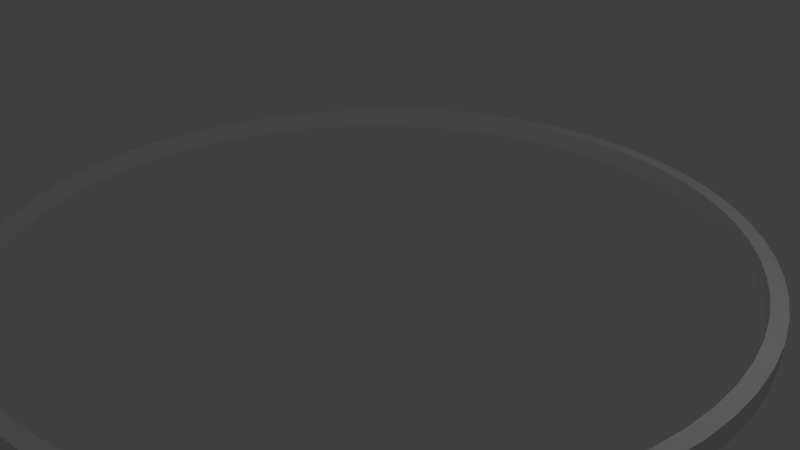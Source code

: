 # Source: firepit.smallcircle_walls.blend  (saved by Blender 2.78.0; exported with 4.5.12 LTS)
import bpy
from mathutils import Matrix  # noqa: F401  (used for matrix-valued properties, if any)

bpy.ops.wm.read_factory_settings(use_empty=True)
scene = bpy.context.scene
scene.name = 'Scene'

# ---- collections
col_collection_1 = bpy.data.collections.new('Collection 1'); scene.collection.children.link(col_collection_1)

# ---- world
world_world = bpy.data.worlds.new('World'); scene.world = world_world
world_world.color = (0.05088, 0.05088, 0.05088)
world_world.use_sun_shadow = False
world_world.sun_shadow_jitter_overblur = 0.0
world_world.cycles.sampling_method = 'MANUAL'

# ---- cameras
cam_camera = bpy.data.cameras.new('Camera')
cam_camera.clip_end = 100.0
cam_camera.lens = 35.0
cam_camera.sensor_width = 32.0
cam_camera.sensor_height = 18.0
cam_camera.ortho_scale = 7.314
cam_camera.dof.focus_distance = 0.0
cam_camera.dof.aperture_fstop = 128.0

# ---- lights
light_lamp = bpy.data.lights.new('Lamp', 'POINT')
light_lamp.transmission_factor = 0.0
light_lamp.cutoff_distance = 30.0
light_lamp.energy = 100.0
light_lamp.shadow_buffer_clip_start = 1.001
light_lamp.shadow_soft_size = 0.1
light_lamp.shadow_maximum_resolution = 0.006
light_lamp.use_absolute_resolution = True

# ---- meshes
me_cylinder = bpy.data.meshes.new('Cylinder')
me_cylinder.from_pydata([(-2.369e-06, 4.974, 0.0002133), (-0.4875, 4.95, 0.0002133), (-0.9704, 4.878, 0.0002133), (-1.444, 4.76, 0.0002133), (-1.903, 4.595, 0.0002133), (-2.345, 4.387, 0.0002133), (-2.763, 4.136, 0.0002133), (-3.155, 3.845, 0.0002133), (-3.517, 3.517, 0.0002133), (-3.845, 3.155, 0.0002133), (-4.136, 2.763, 0.0002133), (-4.387, 2.345, 0.0002133), (-4.595, 1.903, 0.0002133), (-4.76, 1.444, 0.0002133), (-4.878, 0.9704, 0.0002133), (-4.95, 0.4875, 0.0002133), (-4.974, 2.008e-07, 0.0002133), (-4.95, -0.4875, 0.0002133), (-4.878, -0.9704, 0.0002133), (-4.76, -1.444, 0.0002133), (-4.595, -1.903, 0.0002133), (-4.387, -2.345, 0.0002133), (-4.136, -2.763, 0.0002133), (-3.845, -3.155, 0.0002133), (-3.517, -3.517, 0.0002133), (-3.155, -3.845, 0.0002133), (-2.763, -4.136, 0.0002133), (-2.345, -4.387, 0.0002133), (-1.903, -4.595, 0.0002133), (-1.444, -4.76, 0.0002133), (-0.9704, -4.878, 0.0002133), (-0.4875, -4.95, 0.0002133), (1.623e-06, -4.974, 0.0002133), (0.4875, -4.95, 0.0002133), (0.9704, -4.878, 0.0002133), (1.444, -4.76, 0.0002133), (1.903, -4.595, 0.0002133), (2.345, -4.387, 0.0002133), (2.763, -4.136, 0.0002133), (3.155, -3.845, 0.0002133), (3.517, -3.517, 0.0002133), (3.845, -3.155, 0.0002133), (4.136, -2.763, 0.0002133), (4.387, -2.345, 0.0002133), (4.595, -1.903, 0.0002133), (4.76, -1.444, 0.0002133), (4.878, -0.9704, 0.0002133), (4.95, -0.4875, 0.0002133), (4.974, -1.301e-06, 0.0002133), (4.95, 0.4875, 0.0002133), (4.878, 0.9704, 0.0002133), (4.76, 1.444, 0.0002133), (4.595, 1.903, 0.0002133), (4.387, 2.345, 0.0002133), (4.136, 2.763, 0.0002133), (3.845, 3.155, 0.0002133), (3.517, 3.517, 0.0002133), (3.155, 3.845, 0.0002133), (2.763, 4.136, 0.0002133), (2.345, 4.387, 0.0002133), (1.903, 4.595, 0.0002133), (1.444, 4.76, 0.0002133), (0.9704, 4.878, 0.0002133), (0.4875, 4.95, 0.0002133), (-0.4682, 4.754, 0.0002133), (-0.0001599, 4.777, 0.0002133), (-0.9319, 4.685, 0.0002133), (-1.387, 4.571, 0.0002133), (-1.828, 4.413, 0.0002133), (-2.252, 4.213, 0.0002133), (-2.654, 3.972, 0.0002133), (-3.031, 3.693, 0.0002133), (-3.378, 3.378, 0.0002133), (-3.693, 3.03, 0.0002133), (-3.972, 2.654, 0.0002133), (-4.213, 2.252, 0.0002133), (-4.413, 1.828, 0.0002133), (-4.571, 1.387, 0.0002133), (-4.685, 0.932, 0.0002133), (-4.754, 0.4682, 0.0002133), (-4.777, -1.599e-05, 0.0002133), (-4.754, -0.4683, 0.0002133), (-4.685, -0.9319, 0.0002133), (-4.571, -1.387, 0.0002133), (-4.413, -1.828, 0.0002133), (-4.213, -2.252, 0.0002133), (-3.972, -2.654, 0.0002133), (-3.693, -3.031, 0.0002133), (-3.378, -3.378, 0.0002133), (-3.03, -3.693, 0.0002133), (-2.654, -3.972, 0.0002133), (-2.252, -4.213, 0.0002133), (-1.828, -4.413, 0.0002133), (-1.387, -4.571, 0.0002133), (-0.9319, -4.685, 0.0002133), (-0.4682, -4.754, 0.0002133), (-2.436e-05, -4.777, 0.0002133), (0.4682, -4.754, 0.0002133), (0.9319, -4.685, 0.0002133), (1.387, -4.571, 0.0002133), (1.828, -4.413, 0.0002133), (2.252, -4.213, 0.0002133), (2.654, -3.972, 0.0002133), (3.03, -3.693, 0.0002133), (3.378, -3.378, 0.0002133), (3.693, -3.03, 0.0002133), (3.972, -2.654, 0.0002133), (4.213, -2.252, 0.0002133), (4.413, -1.828, 0.0002133), (4.571, -1.387, 0.0002133), (4.685, -0.9319, 0.0002133), (4.754, -0.4682, 0.0002133), (4.777, 9.864e-06, 0.0002133), (4.754, 0.4682, 0.0002133), (4.685, 0.932, 0.0002133), (4.571, 1.387, 0.0002133), (4.413, 1.828, 0.0002133), (4.213, 2.252, 0.0002133), (3.972, 2.654, 0.0002133), (3.693, 3.031, 0.0002133), (3.378, 3.378, 0.0002133), (3.031, 3.693, 0.0002133), (2.654, 3.972, 0.0002133), (2.252, 4.213, 0.0002133), (1.828, 4.413, 0.0002133), (1.387, 4.571, 0.0002133), (0.932, 4.685, 0.0002133), (0.4684, 4.754, 0.0002133), (-0.4682, 4.754, 0.2843), (-0.0001599, 4.777, 0.2843), (-0.9319, 4.685, 0.2843), (-1.387, 4.571, 0.2843), (-1.828, 4.413, 0.2843), (-2.252, 4.213, 0.2843), (-2.654, 3.972, 0.2843), (-3.031, 3.693, 0.2843), (-3.378, 3.378, 0.2843), (-3.693, 3.03, 0.2843), (-3.972, 2.654, 0.2843), (-4.213, 2.252, 0.2843), (-4.413, 1.828, 0.2843), (-4.571, 1.387, 0.2843), (-4.685, 0.932, 0.2843), (-4.754, 0.4682, 0.2843), (-4.777, -1.599e-05, 0.2843), (-4.754, -0.4683, 0.2843), (-4.685, -0.9319, 0.2843), (-4.571, -1.387, 0.2843), (-4.413, -1.828, 0.2843), (-4.213, -2.252, 0.2843), (-3.972, -2.654, 0.2843), (-3.693, -3.031, 0.2843), (-3.378, -3.378, 0.2843), (-3.03, -3.693, 0.2843), (-2.654, -3.972, 0.2843), (-2.252, -4.213, 0.2843), (-1.828, -4.413, 0.2843), (-1.387, -4.571, 0.2843), (-0.9319, -4.685, 0.2843), (-0.4682, -4.754, 0.2843), (-2.436e-05, -4.777, 0.2843), (0.4682, -4.754, 0.2843), (0.9319, -4.685, 0.2843), (1.387, -4.571, 0.2843), (1.828, -4.413, 0.2843), (2.252, -4.213, 0.2843), (2.654, -3.972, 0.2843), (3.03, -3.693, 0.2843), (3.378, -3.378, 0.2843), (3.693, -3.03, 0.2843), (3.972, -2.654, 0.2843), (4.213, -2.252, 0.2843), (4.413, -1.828, 0.2843), (4.571, -1.387, 0.2843), (4.685, -0.9319, 0.2843), (4.754, -0.4682, 0.2843), (4.777, 9.864e-06, 0.2843), (4.754, 0.4682, 0.2843), (4.685, 0.932, 0.2843), (4.571, 1.387, 0.2843), (4.413, 1.828, 0.2843), (4.213, 2.252, 0.2843), (3.972, 2.654, 0.2843), (3.693, 3.031, 0.2843), (3.378, 3.378, 0.2843), (3.031, 3.693, 0.2843), (2.654, 3.972, 0.2843), (2.252, 4.213, 0.2843), (1.828, 4.413, 0.2843), (1.387, 4.571, 0.2843), (0.932, 4.685, 0.2843), (0.4684, 4.754, 0.2843), (-0.4875, 4.95, 0.2843), (-2.369e-06, 4.974, 0.2843), (-0.9704, 4.878, 0.2843), (-1.444, 4.76, 0.2843), (-1.903, 4.595, 0.2843), (-2.345, 4.387, 0.2843), (-2.763, 4.136, 0.2843), (-3.155, 3.845, 0.2843), (-3.517, 3.517, 0.2843), (-3.845, 3.155, 0.2843), (-4.136, 2.763, 0.2843), (-4.387, 2.345, 0.2843), (-4.595, 1.903, 0.2843), (-4.76, 1.444, 0.2843), (-4.878, 0.9704, 0.2843), (-4.95, 0.4875, 0.2843), (-4.974, 2.008e-07, 0.2843), (-4.95, -0.4875, 0.2843), (-4.878, -0.9704, 0.2843), (-4.76, -1.444, 0.2843), (-4.595, -1.903, 0.2843), (-4.387, -2.345, 0.2843), (-4.136, -2.763, 0.2843), (-3.845, -3.155, 0.2843), (-3.517, -3.517, 0.2843), (-3.155, -3.845, 0.2843), (-2.763, -4.136, 0.2843), (-2.345, -4.387, 0.2843), (-1.903, -4.595, 0.2843), (-1.444, -4.76, 0.2843), (-0.9704, -4.878, 0.2843), (-0.4875, -4.95, 0.2843), (1.623e-06, -4.974, 0.2843), (0.4875, -4.95, 0.2843), (0.9704, -4.878, 0.2843), (1.444, -4.76, 0.2843), (1.903, -4.595, 0.2843), (2.345, -4.387, 0.2843), (2.763, -4.136, 0.2843), (3.155, -3.845, 0.2843), (3.517, -3.517, 0.2843), (3.845, -3.155, 0.2843), (4.136, -2.763, 0.2843), (4.387, -2.345, 0.2843), (4.595, -1.903, 0.2843), (4.76, -1.444, 0.2843), (4.878, -0.9704, 0.2843), (4.95, -0.4875, 0.2843), (4.974, -1.301e-06, 0.2843), (4.95, 0.4875, 0.2843), (4.878, 0.9704, 0.2843), (4.76, 1.444, 0.2843), (4.595, 1.903, 0.2843), (4.387, 2.345, 0.2843), (4.136, 2.763, 0.2843), (3.845, 3.155, 0.2843), (3.517, 3.517, 0.2843), (3.155, 3.845, 0.2843), (2.763, 4.136, 0.2843), (2.345, 4.387, 0.2843), (1.903, 4.595, 0.2843), (1.444, 4.76, 0.2843), (0.9704, 4.878, 0.2843), (0.4875, 4.95, 0.2843)], [], [(128, 129, 193, 192), (64, 1, 0, 65), (66, 2, 1, 64), (67, 3, 2, 66), (68, 4, 3, 67), (69, 5, 4, 68), (70, 6, 5, 69), (71, 7, 6, 70), (72, 8, 7, 71), (73, 9, 8, 72), (74, 10, 9, 73), (75, 11, 10, 74), (76, 12, 11, 75), (77, 13, 12, 76), (78, 14, 13, 77), (79, 15, 14, 78), (80, 16, 15, 79), (81, 17, 16, 80), (82, 18, 17, 81), (83, 19, 18, 82), (84, 20, 19, 83), (85, 21, 20, 84), (86, 22, 21, 85), (87, 23, 22, 86), (88, 24, 23, 87), (89, 25, 24, 88), (90, 26, 25, 89), (91, 27, 26, 90), (92, 28, 27, 91), (93, 29, 28, 92), (94, 30, 29, 93), (95, 31, 30, 94), (96, 32, 31, 95), (97, 33, 32, 96), (98, 34, 33, 97), (99, 35, 34, 98), (100, 36, 35, 99), (101, 37, 36, 100), (102, 38, 37, 101), (103, 39, 38, 102), (104, 40, 39, 103), (105, 41, 40, 104), (106, 42, 41, 105), (107, 43, 42, 106), (108, 44, 43, 107), (109, 45, 44, 108), (110, 46, 45, 109), (111, 47, 46, 110), (112, 48, 47, 111), (113, 49, 48, 112), (114, 50, 49, 113), (115, 51, 50, 114), (116, 52, 51, 115), (117, 53, 52, 116), (118, 54, 53, 117), (119, 55, 54, 118), (120, 56, 55, 119), (121, 57, 56, 120), (122, 58, 57, 121), (123, 59, 58, 122), (124, 60, 59, 123), (125, 61, 60, 124), (126, 62, 61, 125), (127, 63, 62, 126), (65, 0, 63, 127), (130, 128, 192, 194), (131, 130, 194, 195), (132, 131, 195, 196), (133, 132, 196, 197), (134, 133, 197, 198), (135, 134, 198, 199), (136, 135, 199, 200), (137, 136, 200, 201), (138, 137, 201, 202), (139, 138, 202, 203), (140, 139, 203, 204), (141, 140, 204, 205), (142, 141, 205, 206), (143, 142, 206, 207), (144, 143, 207, 208), (145, 144, 208, 209), (146, 145, 209, 210), (147, 146, 210, 211), (148, 147, 211, 212), (149, 148, 212, 213), (150, 149, 213, 214), (151, 150, 214, 215), (152, 151, 215, 216), (153, 152, 216, 217), (154, 153, 217, 218), (155, 154, 218, 219), (156, 155, 219, 220), (157, 156, 220, 221), (158, 157, 221, 222), (159, 158, 222, 223), (160, 159, 223, 224), (161, 160, 224, 225), (162, 161, 225, 226), (163, 162, 226, 227), (164, 163, 227, 228), (165, 164, 228, 229), (166, 165, 229, 230), (167, 166, 230, 231), (168, 167, 231, 232), (169, 168, 232, 233), (170, 169, 233, 234), (171, 170, 234, 235), (172, 171, 235, 236), (173, 172, 236, 237), (174, 173, 237, 238), (175, 174, 238, 239), (176, 175, 239, 240), (177, 176, 240, 241), (178, 177, 241, 242), (179, 178, 242, 243), (180, 179, 243, 244), (181, 180, 244, 245), (182, 181, 245, 246), (183, 182, 246, 247), (184, 183, 247, 248), (185, 184, 248, 249), (186, 185, 249, 250), (187, 186, 250, 251), (188, 187, 251, 252), (189, 188, 252, 253), (190, 189, 253, 254), (191, 190, 254, 255), (129, 191, 255, 193), (73, 72, 136, 137), (47, 48, 240, 239), (125, 124, 188, 189), (74, 73, 137, 138), (48, 49, 241, 240), (126, 125, 189, 190), (75, 74, 138, 139), (49, 50, 242, 241), (127, 126, 190, 191), (76, 75, 139, 140), (50, 51, 243, 242), (65, 127, 191, 129), (77, 76, 140, 141), (51, 52, 244, 243), (0, 1, 192, 193), (78, 77, 141, 142), (52, 53, 245, 244), (1, 2, 194, 192), (79, 78, 142, 143), (53, 54, 246, 245), (2, 3, 195, 194), (80, 79, 143, 144), (54, 55, 247, 246), (3, 4, 196, 195), (81, 80, 144, 145), (55, 56, 248, 247), (4, 5, 197, 196), (82, 81, 145, 146), (56, 57, 249, 248), (5, 6, 198, 197), (83, 82, 146, 147), (57, 58, 250, 249), (6, 7, 199, 198), (84, 83, 147, 148), (58, 59, 251, 250), (7, 8, 200, 199), (85, 84, 148, 149), (59, 60, 252, 251), (8, 9, 201, 200), (86, 85, 149, 150), (60, 61, 253, 252), (9, 10, 202, 201), (87, 86, 150, 151), (61, 62, 254, 253), (10, 11, 203, 202), (88, 87, 151, 152), (62, 63, 255, 254), (11, 12, 204, 203), (89, 88, 152, 153), (63, 0, 193, 255), (12, 13, 205, 204), (90, 89, 153, 154), (13, 14, 206, 205), (91, 90, 154, 155), (14, 15, 207, 206), (92, 91, 155, 156), (15, 16, 208, 207), (93, 92, 156, 157), (16, 17, 209, 208), (94, 93, 157, 158), (17, 18, 210, 209), (95, 94, 158, 159), (18, 19, 211, 210), (96, 95, 159, 160), (19, 20, 212, 211), (97, 96, 160, 161), (20, 21, 213, 212), (98, 97, 161, 162), (21, 22, 214, 213), (99, 98, 162, 163), (22, 23, 215, 214), (100, 99, 163, 164), (23, 24, 216, 215), (101, 100, 164, 165), (24, 25, 217, 216), (102, 101, 165, 166), (25, 26, 218, 217), (103, 102, 166, 167), (26, 27, 219, 218), (104, 103, 167, 168), (27, 28, 220, 219), (105, 104, 168, 169), (28, 29, 221, 220), (106, 105, 169, 170), (29, 30, 222, 221), (107, 106, 170, 171), (30, 31, 223, 222), (108, 107, 171, 172), (31, 32, 224, 223), (109, 108, 172, 173), (32, 33, 225, 224), (110, 109, 173, 174), (33, 34, 226, 225), (111, 110, 174, 175), (34, 35, 227, 226), (112, 111, 175, 176), (35, 36, 228, 227), (113, 112, 176, 177), (36, 37, 229, 228), (114, 113, 177, 178), (37, 38, 230, 229), (115, 114, 178, 179), (38, 39, 231, 230), (116, 115, 179, 180), (64, 65, 129, 128), (39, 40, 232, 231), (117, 116, 180, 181), (66, 64, 128, 130), (40, 41, 233, 232), (118, 117, 181, 182), (67, 66, 130, 131), (41, 42, 234, 233), (119, 118, 182, 183), (68, 67, 131, 132), (42, 43, 235, 234), (120, 119, 183, 184), (69, 68, 132, 133), (43, 44, 236, 235), (121, 120, 184, 185), (70, 69, 133, 134), (44, 45, 237, 236), (122, 121, 185, 186), (71, 70, 134, 135), (45, 46, 238, 237), (123, 122, 186, 187), (72, 71, 135, 136), (46, 47, 239, 238), (124, 123, 187, 188)])
_uv = me_cylinder.uv_layers.new(name='UVMap')
_uv.uv.foreach_set('vector', [-0.08477, 1.229, 0.02826, 1.263, 0.01624, 1.311, -0.1015, 1.276, -3.077, -0.7131, -3.114, -0.7464, -3.027, -0.8334, -2.993, -0.7966, -3.152, -0.6218, -3.192, -0.6513, -3.114, -0.7464, -3.077, -0.7131, -3.217, -0.5235, -3.26, -0.5491, -3.192, -0.6513, -3.152, -0.6218, -3.273, -0.4193, -3.318, -0.4406, -3.26, -0.5491, -3.217, -0.5235, -3.318, -0.3102, -3.365, -0.3269, -3.318, -0.4406, -3.273, -0.4193, -3.353, -0.1971, -3.401, -0.2092, -3.365, -0.3269, -3.318, -0.3102, -3.376, -0.08122, -3.425, -0.08851, -3.401, -0.2092, -3.353, -0.1971, -3.387, 0.03635, -3.437, 0.03392, -3.425, -0.08851, -3.376, -0.08122, -3.387, 0.1545, -3.437, 0.1569, -3.437, 0.03392, -3.387, 0.03635, -3.376, 0.2721, -3.425, 0.2794, -3.437, 0.1569, -3.387, 0.1545, -3.353, 0.388, -3.401, 0.4, -3.425, 0.2794, -3.376, 0.2721, -3.318, 0.501, -3.365, 0.5178, -3.401, 0.4, -3.353, 0.388, -3.273, 0.6102, -3.318, 0.6314, -3.365, 0.5178, -3.318, 0.501, -3.217, 0.7144, -3.26, 0.7399, -3.318, 0.6314, -3.273, 0.6102, -3.152, 0.8126, -3.192, 0.8422, -3.26, 0.7399, -3.217, 0.7144, -3.077, 0.904, -3.114, 0.9373, -3.192, 0.8422, -3.152, 0.8126, -2.993, 0.9875, -3.027, 1.024, -3.114, 0.9373, -3.077, 0.904, -2.902, 1.062, -2.931, 1.102, -3.027, 1.024, -2.993, 0.9875, -2.804, 1.128, -2.829, 1.171, -2.931, 1.102, -2.902, 1.062, -2.699, 1.184, -2.721, 1.229, -2.829, 1.171, -2.804, 1.128, -2.59, 1.229, -2.607, 1.276, -2.721, 1.229, -2.699, 1.184, -2.477, 1.263, -2.489, 1.311, -2.607, 1.276, -2.59, 1.229, -2.361, 1.286, -2.369, 1.335, -2.489, 1.311, -2.477, 1.263, -2.244, 1.298, -2.246, 1.348, -2.369, 1.335, -2.361, 1.286, -2.126, 1.298, -2.123, 1.348, -2.246, 1.348, -2.244, 1.298, -2.008, 1.286, -2.001, 1.335, -2.123, 1.348, -2.126, 1.298, -1.892, 1.263, -1.88, 1.311, -2.001, 1.335, -2.008, 1.286, -1.779, 1.229, -1.762, 1.276, -1.88, 1.311, -1.892, 1.263, -1.67, 1.184, -1.649, 1.229, -1.762, 1.276, -1.779, 1.229, -1.566, 1.128, -1.54, 1.171, -1.649, 1.229, -1.67, 1.184, -1.467, 1.062, -1.438, 1.102, -1.54, 1.171, -1.566, 1.128, -1.376, 0.9875, -1.343, 1.024, -1.438, 1.102, -1.467, 1.062, -1.293, 0.904, -1.256, 0.9373, -1.343, 1.024, -1.376, 0.9875, -1.218, 0.8126, -1.178, 0.8422, -1.256, 0.9373, -1.293, 0.904, -1.152, 0.7144, -1.109, 0.7399, -1.178, 0.8422, -1.218, 0.8126, -1.096, 0.6102, -1.051, 0.6314, -1.109, 0.7399, -1.152, 0.7144, -1.051, 0.501, -1.004, 0.5177, -1.051, 0.6314, -1.096, 0.6102, -1.017, 0.388, -0.9686, 0.4, -1.004, 0.5177, -1.051, 0.501, -0.9937, 0.2721, -0.9446, 0.2794, -0.9686, 0.4, -1.017, 0.388, -0.9821, 0.1545, -0.9326, 0.1569, -0.9446, 0.2794, -0.9937, 0.2721, -0.9821, 0.03634, -0.9326, 0.0339, -0.9326, 0.1569, -0.9821, 0.1545, -0.9937, -0.08125, -0.9446, -0.08853, -0.9326, 0.0339, -0.9821, 0.03634, -1.017, -0.1971, -0.9686, -0.2092, -0.9446, -0.08853, -0.9937, -0.08125, -1.051, -0.3102, -1.004, -0.3269, -0.9686, -0.2092, -1.017, -0.1971, -1.096, -0.4193, -1.051, -0.4406, -1.004, -0.3269, -1.051, -0.3102, -1.152, -0.5236, -1.109, -0.5491, -1.051, -0.4406, -1.096, -0.4193, -1.218, -0.6218, -1.178, -0.6514, -1.109, -0.5491, -1.152, -0.5236, -1.293, -0.7131, -1.256, -0.7465, -1.178, -0.6514, -1.218, -0.6218, -1.376, -0.7967, -1.343, -0.8334, -1.256, -0.7465, -1.293, -0.7131, -1.467, -0.8716, -1.438, -0.9115, -1.343, -0.8334, -1.376, -0.7967, -1.566, -0.9373, -1.54, -0.9798, -1.438, -0.9115, -1.467, -0.8716, -1.67, -0.993, -1.649, -1.038, -1.54, -0.9798, -1.566, -0.9373, -1.779, -1.038, -1.762, -1.085, -1.649, -1.038, -1.67, -0.993, -1.892, -1.072, -1.88, -1.121, -1.762, -1.085, -1.779, -1.038, -2.008, -1.096, -2.001, -1.145, -1.88, -1.121, -1.892, -1.072, -2.126, -1.107, -2.123, -1.157, -2.001, -1.145, -2.008, -1.096, -2.244, -1.107, -2.246, -1.157, -2.123, -1.157, -2.126, -1.107, -2.361, -1.096, -2.369, -1.145, -2.246, -1.157, -2.244, -1.107, -2.477, -1.072, -2.489, -1.121, -2.369, -1.145, -2.361, -1.096, -2.59, -1.038, -2.607, -1.085, -2.489, -1.121, -2.477, -1.072, -2.699, -0.993, -2.721, -1.038, -2.607, -1.085, -2.59, -1.038, -2.804, -0.9373, -2.829, -0.9798, -2.721, -1.038, -2.699, -0.993, -2.902, -0.8716, -2.931, -0.9115, -2.829, -0.9798, -2.804, -0.9373, -2.993, -0.7966, -3.027, -0.8334, -2.931, -0.9115, -2.902, -0.8716, -0.1939, 1.184, -0.08477, 1.229, -0.1015, 1.276, -0.2151, 1.229, -0.2981, 1.128, -0.1939, 1.184, -0.2151, 1.229, -0.3236, 1.171, -0.3964, 1.062, -0.2981, 1.128, -0.3236, 1.171, -0.4259, 1.102, -0.4877, 0.9875, -0.3964, 1.062, -0.4259, 1.102, -0.521, 1.024, -0.5713, 0.9039, -0.4877, 0.9875, -0.521, 1.024, -0.608, 0.9373, -0.6462, 0.8126, -0.5713, 0.9039, -0.608, 0.9373, -0.6861, 0.8422, -0.7118, 0.7144, -0.6462, 0.8126, -0.6861, 0.8422, -0.7544, 0.7399, -0.7675, 0.6102, -0.7118, 0.7144, -0.7544, 0.7399, -0.8124, 0.6314, -0.8127, 0.501, -0.7675, 0.6102, -0.8124, 0.6314, -0.8595, 0.5177, -0.847, 0.388, -0.8127, 0.501, -0.8595, 0.5177, -0.8952, 0.4, -0.8701, 0.2721, -0.847, 0.388, -0.8952, 0.4, -0.9192, 0.2794, -0.8817, 0.1545, -0.8701, 0.2721, -0.9192, 0.2794, -0.9313, 0.1569, -0.8817, 0.03634, -0.8817, 0.1545, -0.9313, 0.1569, -0.9313, 0.0339, -0.8701, -0.08125, -0.8817, 0.03634, -0.9313, 0.0339, -0.9192, -0.08853, -0.847, -0.1971, -0.8701, -0.08125, -0.9192, -0.08853, -0.8952, -0.2092, -0.8127, -0.3102, -0.847, -0.1971, -0.8952, -0.2092, -0.8595, -0.3269, -0.7675, -0.4193, -0.8127, -0.3102, -0.8595, -0.3269, -0.8124, -0.4406, -0.7118, -0.5235, -0.7675, -0.4193, -0.8124, -0.4406, -0.7544, -0.5491, -0.6462, -0.6218, -0.7118, -0.5235, -0.7544, -0.5491, -0.6861, -0.6514, -0.5712, -0.7131, -0.6462, -0.6218, -0.6861, -0.6514, -0.608, -0.7465, -0.4877, -0.7967, -0.5712, -0.7131, -0.608, -0.7465, -0.521, -0.8335, -0.3964, -0.8716, -0.4877, -0.7967, -0.521, -0.8335, -0.4259, -0.9115, -0.2981, -0.9373, -0.3964, -0.8716, -0.4259, -0.9115, -0.3236, -0.9798, -0.1939, -0.993, -0.2981, -0.9373, -0.3236, -0.9798, -0.2151, -1.038, -0.08473, -1.038, -0.1939, -0.993, -0.2151, -1.038, -0.1015, -1.085, 0.02831, -1.072, -0.08473, -1.038, -0.1015, -1.085, 0.01625, -1.121, 0.1442, -1.096, 0.02831, -1.072, 0.01625, -1.121, 0.1369, -1.145, 0.2618, -1.107, 0.1442, -1.096, 0.1369, -1.145, 0.2593, -1.157, 0.3799, -1.107, 0.2618, -1.107, 0.2593, -1.157, 0.3824, -1.157, 0.4975, -1.096, 0.3799, -1.107, 0.3824, -1.157, 0.5048, -1.145, 0.6134, -1.072, 0.4975, -1.096, 0.5048, -1.145, 0.6255, -1.121, 0.7265, -1.038, 0.6134, -1.072, 0.6255, -1.121, 0.7432, -1.085, 0.8356, -0.993, 0.7265, -1.038, 0.7432, -1.085, 0.8568, -1.038, 0.9398, -0.9373, 0.8356, -0.993, 0.8568, -1.038, 0.9653, -0.9798, 1.038, -0.8716, 0.9398, -0.9373, 0.9653, -0.9798, 1.068, -0.9115, 1.129, -0.7967, 1.038, -0.8716, 1.068, -0.9115, 1.163, -0.8334, 1.213, -0.7131, 1.129, -0.7967, 1.163, -0.8334, 1.25, -0.7465, 1.288, -0.6218, 1.213, -0.7131, 1.25, -0.7465, 1.328, -0.6514, 1.354, -0.5235, 1.288, -0.6218, 1.328, -0.6514, 1.396, -0.5491, 1.409, -0.4193, 1.354, -0.5235, 1.396, -0.5491, 1.454, -0.4406, 1.454, -0.3102, 1.409, -0.4193, 1.454, -0.4406, 1.501, -0.3269, 1.489, -0.1971, 1.454, -0.3102, 1.501, -0.3269, 1.537, -0.2092, 1.512, -0.08126, 1.489, -0.1971, 1.537, -0.2092, 1.561, -0.08853, 1.523, 0.03633, 1.512, -0.08126, 1.561, -0.08853, 1.573, 0.0339, 1.523, 0.1545, 1.523, 0.03633, 1.573, 0.0339, 1.573, 0.1569, 1.512, 0.2721, 1.523, 0.1545, 1.573, 0.1569, 1.561, 0.2794, 1.489, 0.388, 1.512, 0.2721, 1.561, 0.2794, 1.537, 0.4, 1.454, 0.501, 1.489, 0.388, 1.537, 0.4, 1.501, 0.5177, 1.409, 0.6102, 1.454, 0.501, 1.501, 0.5177, 1.454, 0.6314, 1.354, 0.7144, 1.409, 0.6102, 1.454, 0.6314, 1.396, 0.7399, 1.288, 0.8126, 1.354, 0.7144, 1.396, 0.7399, 1.328, 0.8422, 1.213, 0.9039, 1.288, 0.8126, 1.328, 0.8422, 1.25, 0.9373, 1.129, 0.9875, 1.213, 0.9039, 1.25, 0.9373, 1.163, 1.024, 1.038, 1.062, 1.129, 0.9875, 1.163, 1.024, 1.068, 1.102, 0.9398, 1.128, 1.038, 1.062, 1.068, 1.102, 0.9653, 1.171, 0.8356, 1.184, 0.9398, 1.128, 0.9653, 1.171, 0.8568, 1.229, 0.7265, 1.229, 0.8356, 1.184, 0.8568, 1.229, 0.7432, 1.276, 0.6134, 1.263, 0.7265, 1.229, 0.7432, 1.276, 0.6255, 1.311, 0.4975, 1.286, 0.6134, 1.263, 0.6255, 1.311, 0.5048, 1.335, 0.3799, 1.298, 0.4975, 1.286, 0.5048, 1.335, 0.3824, 1.348, 0.2618, 1.298, 0.3799, 1.298, 0.3824, 1.348, 0.2593, 1.348, 0.1442, 1.286, 0.2618, 1.298, 0.2593, 1.348, 0.1369, 1.335, 0.02826, 1.263, 0.1442, 1.286, 0.1369, 1.335, 0.01624, 1.311, -2.255, 1.493, -2.373, 1.493, -2.373, 1.422, -2.255, 1.422, 2.468, 1.349, 2.591, 1.349, 2.591, 1.42, 2.468, 1.42, 3.889, 1.493, 3.771, 1.493, 3.771, 1.422, 3.889, 1.422, -2.137, 1.493, -2.255, 1.493, -2.255, 1.422, -2.137, 1.422, 2.591, 1.349, 2.714, 1.349, 2.714, 1.42, 2.591, 1.42, 4.007, 1.493, 3.889, 1.493, 3.889, 1.422, 4.007, 1.422, -2.019, 1.493, -2.137, 1.493, -2.137, 1.422, -2.019, 1.422, 2.714, 1.349, 2.837, 1.349, 2.837, 1.42, 2.714, 1.42, 4.125, 1.493, 4.007, 1.493, 4.007, 1.422, 4.125, 1.422, -1.901, 1.493, -2.019, 1.493, -2.019, 1.422, -1.901, 1.422, 2.837, 1.349, 2.96, 1.349, 2.96, 1.42, 2.837, 1.42, -3.319, 1.493, -3.437, 1.493, -3.437, 1.422, -3.319, 1.422, -1.783, 1.493, -1.901, 1.493, -1.901, 1.422, -1.783, 1.422, 2.96, 1.349, 3.084, 1.349, 3.084, 1.42, 2.96, 1.42, -3.314, 1.349, -3.191, 1.349, -3.191, 1.42, -3.314, 1.42, -1.664, 1.493, -1.783, 1.493, -1.783, 1.422, -1.664, 1.422, 3.084, 1.349, 3.207, 1.349, 3.207, 1.42, 3.084, 1.42, -3.191, 1.349, -3.068, 1.349, -3.068, 1.42, -3.191, 1.42, -1.546, 1.493, -1.664, 1.493, -1.664, 1.422, -1.546, 1.422, 3.207, 1.349, 3.33, 1.349, 3.33, 1.42, 3.207, 1.42, -3.068, 1.349, -2.945, 1.349, -2.945, 1.42, -3.068, 1.42, -1.428, 1.493, -1.546, 1.493, -1.546, 1.422, -1.428, 1.422, 3.33, 1.349, 3.453, 1.349, 3.453, 1.42, 3.33, 1.42, -2.945, 1.349, -2.822, 1.349, -2.822, 1.42, -2.945, 1.42, -1.31, 1.493, -1.428, 1.493, -1.428, 1.422, -1.31, 1.422, 3.453, 1.349, 3.576, 1.349, 3.576, 1.42, 3.453, 1.42, -2.822, 1.349, -2.699, 1.349, -2.699, 1.42, -2.822, 1.42, -1.192, 1.493, -1.31, 1.493, -1.31, 1.422, -1.192, 1.422, 3.576, 1.349, 3.699, 1.349, 3.699, 1.42, 3.576, 1.42, -2.699, 1.349, -2.576, 1.349, -2.576, 1.42, -2.699, 1.42, -1.074, 1.493, -1.192, 1.493, -1.192, 1.422, -1.074, 1.422, 3.699, 1.349, 3.822, 1.349, 3.822, 1.42, 3.699, 1.42, -2.576, 1.349, -2.453, 1.349, -2.453, 1.42, -2.576, 1.42, -0.9555, 1.493, -1.074, 1.493, -1.074, 1.422, -0.9555, 1.422, 3.822, 1.349, 3.945, 1.349, 3.945, 1.42, 3.822, 1.42, -2.453, 1.349, -2.33, 1.349, -2.33, 1.42, -2.453, 1.42, -0.8374, 1.493, -0.9555, 1.493, -0.9555, 1.422, -0.8374, 1.422, 3.945, 1.349, 4.068, 1.349, 4.068, 1.42, 3.945, 1.42, -2.33, 1.349, -2.207, 1.349, -2.207, 1.42, -2.33, 1.42, -0.7192, 1.493, -0.8374, 1.493, -0.8374, 1.422, -0.7192, 1.422, 4.068, 1.349, 4.191, 1.349, 4.191, 1.42, 4.068, 1.42, -2.207, 1.349, -2.083, 1.349, -2.083, 1.42, -2.207, 1.42, -0.6011, 1.493, -0.7192, 1.493, -0.7192, 1.422, -0.6011, 1.422, 4.191, 1.349, 4.314, 1.349, 4.314, 1.42, 4.191, 1.42, -2.083, 1.349, -1.96, 1.349, -1.96, 1.42, -2.083, 1.42, -0.4829, 1.493, -0.6011, 1.493, -0.6011, 1.422, -0.4829, 1.422, 4.314, 1.349, 4.437, 1.349, 4.437, 1.42, 4.314, 1.42, -1.96, 1.349, -1.837, 1.349, -1.837, 1.42, -1.96, 1.42, -0.3647, 1.493, -0.4829, 1.493, -0.4829, 1.422, -0.3647, 1.422, -3.437, 1.349, -3.314, 1.349, -3.314, 1.42, -3.437, 1.42, -1.837, 1.349, -1.714, 1.349, -1.714, 1.42, -1.837, 1.42, -0.2466, 1.493, -0.3647, 1.493, -0.3647, 1.422, -0.2466, 1.422, -1.714, 1.349, -1.591, 1.349, -1.591, 1.42, -1.714, 1.42, -0.1285, 1.493, -0.2466, 1.493, -0.2466, 1.422, -0.1285, 1.422, -1.591, 1.349, -1.468, 1.349, -1.468, 1.42, -1.591, 1.42, -0.01031, 1.493, -0.1285, 1.493, -0.1285, 1.422, -0.01031, 1.422, -1.468, 1.349, -1.345, 1.349, -1.345, 1.42, -1.468, 1.42, 0.1078, 1.493, -0.01031, 1.493, -0.01031, 1.422, 0.1078, 1.422, -1.345, 1.349, -1.222, 1.349, -1.222, 1.42, -1.345, 1.42, 0.226, 1.493, 0.1078, 1.493, 0.1078, 1.422, 0.226, 1.422, -1.222, 1.349, -1.099, 1.349, -1.099, 1.42, -1.222, 1.42, 0.3442, 1.493, 0.226, 1.493, 0.226, 1.422, 0.3442, 1.422, -1.099, 1.349, -0.9763, 1.349, -0.9763, 1.42, -1.099, 1.42, 0.4623, 1.493, 0.3442, 1.493, 0.3442, 1.422, 0.4623, 1.422, -0.9763, 1.349, -0.8532, 1.349, -0.8532, 1.42, -0.9763, 1.42, 0.5805, 1.493, 0.4623, 1.493, 0.4623, 1.422, 0.5805, 1.422, -0.8532, 1.349, -0.7302, 1.349, -0.7302, 1.42, -0.8532, 1.42, 0.6986, 1.493, 0.5805, 1.493, 0.5805, 1.422, 0.6986, 1.422, -0.7302, 1.349, -0.6072, 1.349, -0.6072, 1.42, -0.7302, 1.42, 0.8167, 1.493, 0.6986, 1.493, 0.6986, 1.422, 0.8167, 1.422, -0.6072, 1.349, -0.4842, 1.349, -0.4842, 1.42, -0.6072, 1.42, 0.9349, 1.493, 0.8167, 1.493, 0.8167, 1.422, 0.9349, 1.422, -0.4842, 1.349, -0.3612, 1.349, -0.3612, 1.42, -0.4842, 1.42, 1.053, 1.493, 0.9349, 1.493, 0.9349, 1.422, 1.053, 1.422, -0.3612, 1.349, -0.2381, 1.349, -0.2381, 1.42, -0.3612, 1.42, 1.171, 1.493, 1.053, 1.493, 1.053, 1.422, 1.171, 1.422, -0.2381, 1.349, -0.1151, 1.349, -0.1151, 1.42, -0.2381, 1.42, 1.289, 1.493, 1.171, 1.493, 1.171, 1.422, 1.289, 1.422, -0.1151, 1.349, 0.007918, 1.349, 0.007918, 1.42, -0.1151, 1.42, 1.408, 1.493, 1.289, 1.493, 1.289, 1.422, 1.408, 1.422, 0.007918, 1.349, 0.1309, 1.349, 0.1309, 1.42, 0.007918, 1.42, 1.526, 1.493, 1.408, 1.493, 1.408, 1.422, 1.526, 1.422, 0.1309, 1.349, 0.254, 1.349, 0.254, 1.42, 0.1309, 1.42, 1.644, 1.493, 1.526, 1.493, 1.526, 1.422, 1.644, 1.422, 0.254, 1.349, 0.377, 1.349, 0.377, 1.42, 0.254, 1.42, 1.762, 1.493, 1.644, 1.493, 1.644, 1.422, 1.762, 1.422, 0.377, 1.349, 0.5, 1.349, 0.5, 1.42, 0.377, 1.42, 1.88, 1.493, 1.762, 1.493, 1.762, 1.422, 1.88, 1.422, 0.5, 1.349, 0.623, 1.349, 0.623, 1.42, 0.5, 1.42, 1.998, 1.493, 1.88, 1.493, 1.88, 1.422, 1.998, 1.422, 0.623, 1.349, 0.7461, 1.349, 0.7461, 1.42, 0.623, 1.42, 2.116, 1.493, 1.998, 1.493, 1.998, 1.422, 2.116, 1.422, 0.7461, 1.349, 0.8691, 1.349, 0.8691, 1.42, 0.7461, 1.42, 2.235, 1.493, 2.116, 1.493, 2.116, 1.422, 2.235, 1.422, 0.8691, 1.349, 0.9921, 1.349, 0.9921, 1.42, 0.8691, 1.42, 2.353, 1.493, 2.235, 1.493, 2.235, 1.422, 2.353, 1.422, 0.9921, 1.349, 1.115, 1.349, 1.115, 1.42, 0.9921, 1.42, 2.471, 1.493, 2.353, 1.493, 2.353, 1.422, 2.471, 1.422, 1.115, 1.349, 1.238, 1.349, 1.238, 1.42, 1.115, 1.42, 2.589, 1.493, 2.471, 1.493, 2.471, 1.422, 2.589, 1.422, 1.238, 1.349, 1.361, 1.349, 1.361, 1.42, 1.238, 1.42, 2.707, 1.493, 2.589, 1.493, 2.589, 1.422, 2.707, 1.422, 1.361, 1.349, 1.484, 1.349, 1.484, 1.42, 1.361, 1.42, 2.825, 1.493, 2.707, 1.493, 2.707, 1.422, 2.825, 1.422, -3.2, 1.493, -3.319, 1.493, -3.319, 1.422, -3.2, 1.422, 1.484, 1.349, 1.607, 1.349, 1.607, 1.42, 1.484, 1.42, 2.943, 1.493, 2.825, 1.493, 2.825, 1.422, 2.943, 1.422, -3.082, 1.493, -3.2, 1.493, -3.2, 1.422, -3.082, 1.422, 1.607, 1.349, 1.73, 1.349, 1.73, 1.42, 1.607, 1.42, 3.062, 1.493, 2.943, 1.493, 2.943, 1.422, 3.062, 1.422, -2.964, 1.493, -3.082, 1.493, -3.082, 1.422, -2.964, 1.422, 1.73, 1.349, 1.853, 1.349, 1.853, 1.42, 1.73, 1.42, 3.18, 1.493, 3.062, 1.493, 3.062, 1.422, 3.18, 1.422, -2.846, 1.493, -2.964, 1.493, -2.964, 1.422, -2.846, 1.422, 1.853, 1.349, 1.976, 1.349, 1.976, 1.42, 1.853, 1.42, 3.298, 1.493, 3.18, 1.493, 3.18, 1.422, 3.298, 1.422, -2.728, 1.493, -2.846, 1.493, -2.846, 1.422, -2.728, 1.422, 1.976, 1.349, 2.099, 1.349, 2.099, 1.42, 1.976, 1.42, 3.416, 1.493, 3.298, 1.493, 3.298, 1.422, 3.416, 1.422, -2.61, 1.493, -2.728, 1.493, -2.728, 1.422, -2.61, 1.422, 2.099, 1.349, 2.222, 1.349, 2.222, 1.42, 2.099, 1.42, 3.534, 1.493, 3.416, 1.493, 3.416, 1.422, 3.534, 1.422, -2.491, 1.493, -2.61, 1.493, -2.61, 1.422, -2.491, 1.422, 2.222, 1.349, 2.345, 1.349, 2.345, 1.42, 2.222, 1.42, 3.652, 1.493, 3.534, 1.493, 3.534, 1.422, 3.652, 1.422, -2.373, 1.493, -2.491, 1.493, -2.491, 1.422, -2.373, 1.422, 2.345, 1.349, 2.468, 1.349, 2.468, 1.42, 2.345, 1.42, 3.771, 1.493, 3.652, 1.493, 3.652, 1.422, 3.771, 1.422])
me_cylinder.use_remesh_preserve_volume = False
me_cylinder.use_remesh_preserve_attributes = False
me_cylinder.use_mirror_vertex_groups = False
me_cylinder.update()

# ---- objects
ob_cylinder = bpy.data.objects.new('Cylinder', me_cylinder)
ob_lamp = bpy.data.objects.new('Lamp', light_lamp)
ob_camera = bpy.data.objects.new('Camera', cam_camera)

# ---- transforms, parenting, visibility, modifiers, constraints
ob_cylinder.location = (0.0, 0.0, 0.0)
ob_cylinder.lineart.crease_threshold = 0.0
ob_lamp.location = (4.076, 1.005, 5.904)
ob_lamp.rotation_euler = (0.6503, 0.05522, 1.866)
ob_lamp.lock_rotations_4d = False
ob_lamp.empty_display_type = 'ARROWS'
ob_lamp.color = (0.0, 0.0, 0.0, 0.0)
ob_lamp.lineart.crease_threshold = 0.0
ob_camera.location = (7.481, -6.508, 5.344)
ob_camera.rotation_euler = (1.109, 0.0, 0.8149)
ob_camera.lock_rotations_4d = False
ob_camera.empty_display_type = 'ARROWS'
ob_camera.color = (0.0, 0.0, 0.0, 0.0)
ob_camera.display_type = 'WIRE'
ob_camera.lineart.crease_threshold = 0.0

# ---- collection membership
col_collection_1.objects.link(ob_cylinder)
col_collection_1.objects.link(ob_lamp)
col_collection_1.objects.link(ob_camera)

# ---- scene / render settings (as saved in the file)
scene.camera = ob_camera
scene.frame_start = 1; scene.frame_end = 250; scene.frame_set(1)
scene.render.engine = 'BLENDER_EEVEE_NEXT'
scene.render.resolution_percentage = 50
scene.render.dither_intensity = 0.0
scene.cycles.use_denoising = False
scene.cycles.samples = 128
scene.cycles.sampling_pattern = 'TABULATED_SOBOL'
scene.cycles.light_sampling_threshold = 0.0
scene.cycles.use_adaptive_sampling = False
scene.cycles.use_light_tree = False
scene.cycles.blur_glossy = 0.0
scene.cycles.sample_clamp_indirect = 0.0
scene.view_settings.view_transform = 'Standard'
bpy.context.view_layer.update()
